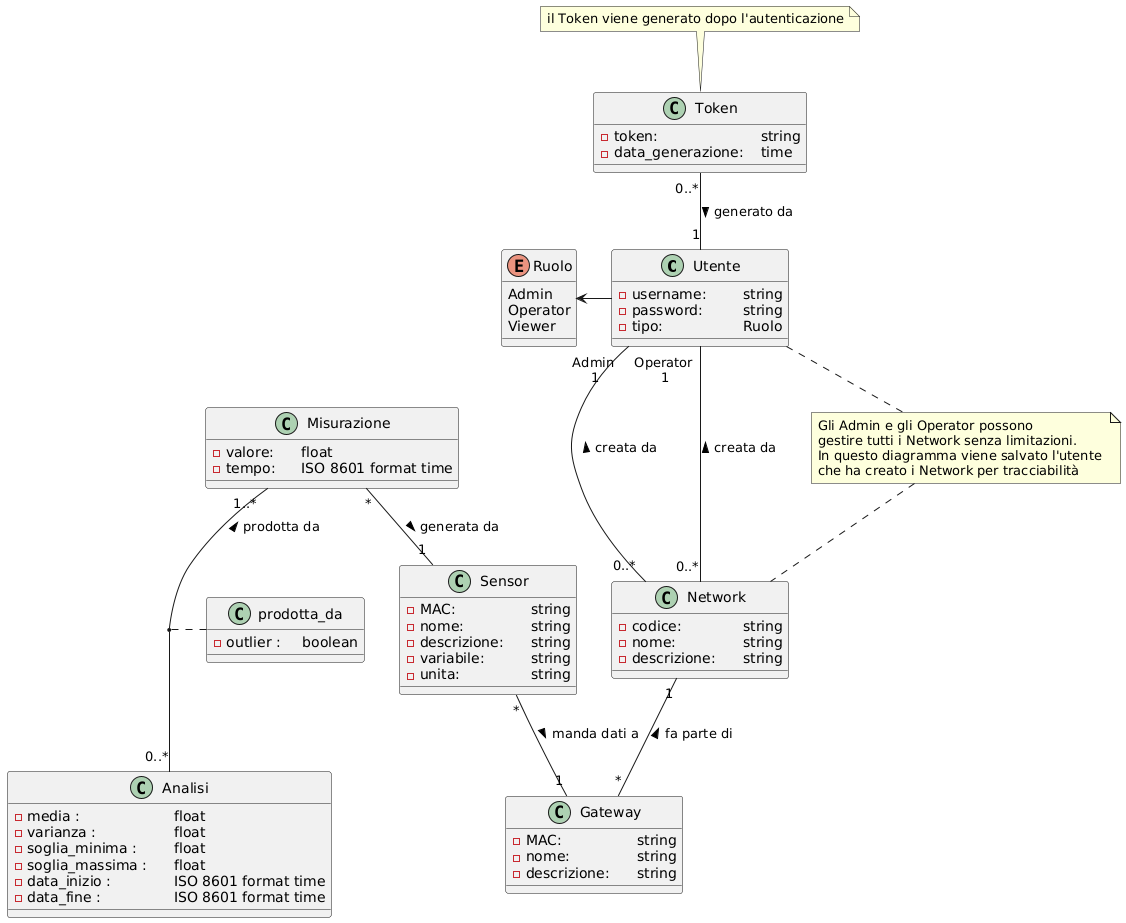

The diagram above was rendered by PlantUML. Its source (embedded in the PNG):
@startuml
class Utente{
  - username: \t string
  - password: \t string
  - tipo: \t \t Ruolo
}

enum Ruolo{
Admin
Operator
Viewer
}

class Token {
  - token: \t \t \t string
  - data_generazione: \t time
}

note top of Token : il Token viene generato dopo l'autenticazione

class Network {
  - codice: \t \t string
  - nome: \t \t string
  - descrizione: \t string
}

class Gateway {
  - MAC: \t \t string
  - nome: \t \t string
  - descrizione: \t string
}

class Sensor {
  - MAC: \t \t string
  - nome: \t \t string
  - descrizione: \t string
  - variabile: \t \t string
  - unita: \t \t string
}

class Misurazione {
  - valore: \t float
  - tempo: \t ISO 8601 format time
} 


class Analisi{
  - media : \t \t \t float
  - varianza : \t \t float 
  - soglia_minima : \t float
  - soglia_massima : \t float
  - data_inizio : \t \t ISO 8601 format time
  - data_fine : \t \t ISO 8601 format time

}

class prodotta_da {
  - outlier : \t boolean
}


note "Gli Admin e gli Operator possono \ngestire tutti i Network senza limitazioni. \nIn questo diagramma viene salvato l'utente \nche ha creato i Network per tracciabilità" as N1

Token "0..*" -- "1" Utente : generato da >
Utente "Admin \n1" -- "0..*" Network : creata da <
Utente "Operator \n1" -- "0..*" Network : creata da <
Network "1" -- "*" Gateway : fa parte di <
Sensor "*" -- "1" Gateway : manda dati a >
Misurazione "*" -- "1" Sensor : generata da >
Ruolo <- Utente
Misurazione "1..*" -- "0..*" Analisi : prodotta da <
(Analisi, Misurazione) .. prodotta_da
Utente .. N1
N1 .. Network
@enduml